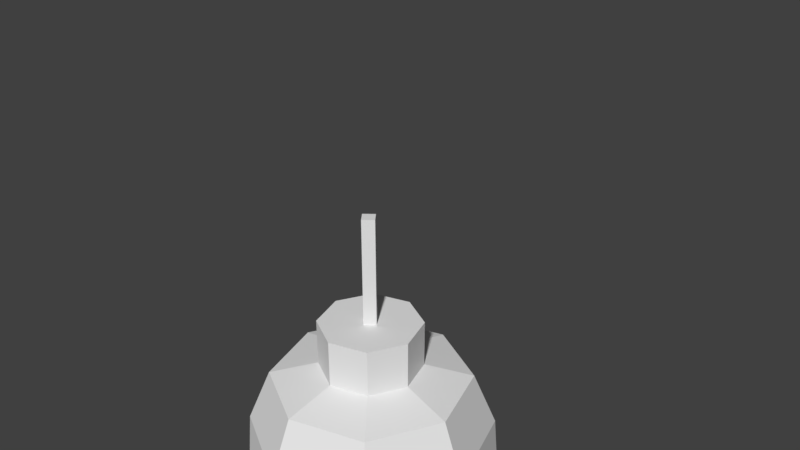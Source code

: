 # Source: lamp.blend  (saved by Blender 2.78.0; exported with 4.5.12 LTS)
import bpy
from mathutils import Matrix  # noqa: F401  (used for matrix-valued properties, if any)

bpy.ops.wm.read_factory_settings(use_empty=True)
scene = bpy.context.scene
scene.name = 'Scene'

# ---- collections
col_collection_1 = bpy.data.collections.new('Collection 1'); scene.collection.children.link(col_collection_1)

# ---- materials (node trees are filled in below, after node groups)
mat_lamp = bpy.data.materials.new('lamp')
mat_lamp.alpha_threshold = 0.0
mat_lamp.use_transparent_shadow = False
mat_lamp.roughness = 0.5
mat_lamp.line_color = (0.0, 0.0, 0.0, 1.0)

# ---- material node trees

# ---- world
world_world = bpy.data.worlds.new('World'); scene.world = world_world
world_world.color = (0.05088, 0.05088, 0.05088)
world_world.use_sun_shadow = False
world_world.sun_shadow_jitter_overblur = 0.0
world_world.cycles.sampling_method = 'MANUAL'

# ---- cameras
cam_camera = bpy.data.cameras.new('Camera')
cam_camera.clip_end = 100.0
cam_camera.lens = 35.0
cam_camera.sensor_width = 32.0
cam_camera.sensor_height = 18.0
cam_camera.ortho_scale = 7.314
cam_camera.dof.focus_distance = 0.0
cam_camera.dof.aperture_fstop = 128.0

# ---- meshes
me_cylinder = bpy.data.meshes.new('Cylinder')
me_cylinder.from_pydata([(2.299e-08, 1.743, -5.125), (2.299e-08, 1.743, -2.659), (1.233, 1.233, -5.125), (1.233, 1.233, -2.659), (1.743, -7.789e-08, -5.125), (1.743, -7.789e-08, -2.659), (1.233, -1.233, -5.125), (1.233, -1.233, -2.659), (-1.294e-07, -1.743, -5.125), (-1.294e-07, -1.743, -2.659), (-1.233, -1.233, -5.125), (-1.233, -1.233, -2.659), (-1.743, 1.91e-08, -5.125), (-1.743, 1.91e-08, -2.659), (-1.233, 1.233, -5.125), (-1.233, 1.233, -2.659), (2.833e-08, 1.846, -3.892), (1.305, 1.305, -3.892), (1.846, -8.314e-08, -3.892), (1.305, -1.305, -3.892), (-1.33e-07, -1.846, -3.892), (-1.305, -1.305, -3.892), (-1.846, 1.956e-08, -3.892), (-1.305, 1.305, -3.892), (8.656e-09, 1.419, -5.899), (1.004, 1.004, -5.899), (1.004, 1.004, -1.885), (8.656e-09, 1.419, -1.885), (1.419, -6.133e-08, -5.899), (1.419, -6.133e-08, -1.885), (1.004, -1.004, -5.899), (1.004, -1.004, -1.885), (-1.154e-07, -1.419, -5.899), (-1.154e-07, -1.419, -1.885), (-1.004, -1.004, -5.899), (-1.004, -1.004, -1.885), (-1.419, 1.765e-08, -5.899), (-1.419, 1.765e-08, -1.885), (-1.004, 1.004, -5.899), (-1.004, 1.004, -1.885), (-2.193e-08, 0.7284, -6.077), (0.5151, 0.5151, -6.077), (0.5151, 0.5151, -1.707), (-2.193e-08, 0.7284, -1.707), (0.7284, -2.597e-08, -6.077), (0.7284, -2.597e-08, -1.707), (0.5151, -0.5151, -6.077), (0.5151, -0.5151, -1.707), (-8.561e-08, -0.7284, -6.077), (-8.561e-08, -0.7284, -1.707), (-0.5151, -0.5151, -6.077), (-0.5151, -0.5151, -1.707), (-0.7284, 1.456e-08, -6.077), (-0.7284, 1.456e-08, -1.707), (-0.5151, 0.5151, -6.077), (-0.5151, 0.5151, -1.707), (-2.193e-08, 0.7284, -6.584), (0.5151, 0.5151, -6.584), (0.5151, 0.5151, -1.031), (-2.193e-08, 0.7284, -1.031), (0.7284, -2.597e-08, -6.584), (0.7284, -2.597e-08, -1.031), (0.5151, -0.5151, -6.584), (0.5151, -0.5151, -1.031), (-8.561e-08, -0.7284, -6.584), (-8.561e-08, -0.7284, -1.031), (-0.5151, -0.5151, -6.584), (-0.5151, -0.5151, -1.031), (-0.7284, 1.456e-08, -6.584), (-0.7284, 1.456e-08, -1.031), (-0.5151, 0.5151, -6.584), (-0.5151, 0.5151, -1.031), (1.507e-08, -0.1251, -1.069), (1.507e-08, -0.1251, 0.5265), (-0.1251, -2.153e-09, -1.069), (-0.1251, -2.153e-09, 0.5265), (0.1251, -2.153e-09, -1.069), (0.1251, -2.153e-09, 0.5265), (1.507e-08, 0.1251, -1.069), (1.507e-08, 0.1251, 0.5265)], [], [(16, 1, 3, 17), (17, 3, 5, 18), (18, 5, 7, 19), (19, 7, 9, 20), (20, 9, 11, 21), (21, 11, 13, 22), (2, 4, 28, 25), (22, 13, 15, 23), (23, 15, 1, 16), (9, 7, 31, 33), (14, 23, 16, 0), (12, 22, 23, 14), (10, 21, 22, 12), (8, 20, 21, 10), (6, 19, 20, 8), (4, 18, 19, 6), (2, 17, 18, 4), (0, 16, 17, 2), (26, 27, 43, 42), (32, 34, 50, 48), (12, 14, 38, 36), (5, 3, 26, 29), (15, 13, 37, 39), (8, 10, 34, 32), (11, 9, 33, 35), (4, 6, 30, 28), (14, 0, 24, 38), (0, 2, 25, 24), (7, 5, 29, 31), (1, 15, 39, 27), (3, 1, 27, 26), (10, 12, 36, 34), (13, 11, 35, 37), (6, 8, 32, 30), (46, 48, 64, 62), (55, 53, 69, 71), (35, 33, 49, 51), (25, 28, 44, 41), (34, 36, 52, 50), (29, 26, 42, 45), (37, 35, 51, 53), (28, 30, 46, 44), (36, 38, 54, 52), (31, 29, 45, 47), (39, 37, 53, 55), (30, 32, 48, 46), (38, 24, 40, 54), (33, 31, 47, 49), (24, 25, 41, 40), (27, 39, 55, 43), (58, 59, 71, 69, 67, 65, 63, 61), (56, 57, 60, 62, 64, 66, 68, 70), (54, 40, 56, 70), (49, 47, 63, 65), (40, 41, 57, 56), (43, 55, 71, 59), (48, 50, 66, 64), (42, 43, 59, 58), (51, 49, 65, 67), (41, 44, 60, 57), (50, 52, 68, 66), (45, 42, 58, 61), (53, 51, 67, 69), (44, 46, 62, 60), (52, 54, 70, 68), (47, 45, 61, 63), (72, 73, 75, 74), (74, 75, 79, 78), (78, 79, 77, 76), (76, 77, 73, 72), (74, 78, 76, 72), (79, 75, 73, 77)])
_uv = me_cylinder.uv_layers.new(name='UVMap')
_uv.uv.foreach_set('vector', [0.4712, 0.5034, 0.4668, 0.7069, 0.4449, 0.7069, 0.448, 0.5034, 0.448, 0.5034, 0.4449, 0.7069, 0.3922, 0.7069, 0.3922, 0.5034, 0.3922, 0.5034, 0.3922, 0.7069, 0.3395, 0.7069, 0.3364, 0.5034, 0.3364, 0.5034, 0.3395, 0.7069, 0.3176, 0.7069, 0.3132, 0.5034, 0.3132, 0.5034, 0.3176, 0.7069, 0.3395, 0.7069, 0.3364, 0.5034, 0.3364, 0.5034, 0.3395, 0.7069, 0.3922, 0.7069, 0.3922, 0.5034, 0.4449, 0.3, 0.3922, 0.3, 0.3922, 0.1721, 0.4351, 0.1721, 0.3922, 0.5034, 0.3922, 0.7069, 0.4449, 0.7069, 0.448, 0.5034, 0.448, 0.5034, 0.4449, 0.7069, 0.4668, 0.7069, 0.4712, 0.5034, 0.3176, 0.7069, 0.3395, 0.7069, 0.3493, 0.8347, 0.3315, 0.8347, 0.4449, 0.3, 0.448, 0.5034, 0.4712, 0.5034, 0.4668, 0.3, 0.3922, 0.3, 0.3922, 0.5034, 0.448, 0.5034, 0.4449, 0.3, 0.3395, 0.3, 0.3364, 0.5034, 0.3922, 0.5034, 0.3922, 0.3, 0.3176, 0.3, 0.3132, 0.5034, 0.3364, 0.5034, 0.3395, 0.3, 0.3395, 0.3, 0.3364, 0.5034, 0.3132, 0.5034, 0.3176, 0.3, 0.3922, 0.3, 0.3922, 0.5034, 0.3364, 0.5034, 0.3395, 0.3, 0.4449, 0.3, 0.448, 0.5034, 0.3922, 0.5034, 0.3922, 0.3, 0.4668, 0.3, 0.4712, 0.5034, 0.448, 0.5034, 0.4449, 0.3, 0.4351, 0.8347, 0.4529, 0.8347, 0.4234, 0.8642, 0.4142, 0.8642, 0.3315, 0.1721, 0.3493, 0.1721, 0.3702, 0.1427, 0.361, 0.1427, 0.3922, 0.3, 0.4449, 0.3, 0.4351, 0.1721, 0.3922, 0.1721, 0.3922, 0.7069, 0.4449, 0.7069, 0.4351, 0.8347, 0.3922, 0.8347, 0.4449, 0.7069, 0.3922, 0.7069, 0.3922, 0.8347, 0.4351, 0.8347, 0.3176, 0.3, 0.3395, 0.3, 0.3493, 0.1721, 0.3315, 0.1721, 0.3395, 0.7069, 0.3176, 0.7069, 0.3315, 0.8347, 0.3493, 0.8347, 0.3922, 0.3, 0.3395, 0.3, 0.3493, 0.1721, 0.3922, 0.1721, 0.4449, 0.3, 0.4668, 0.3, 0.4529, 0.1721, 0.4351, 0.1721, 0.4668, 0.3, 0.4449, 0.3, 0.4351, 0.1721, 0.4529, 0.1721, 0.3395, 0.7069, 0.3922, 0.7069, 0.3922, 0.8347, 0.3493, 0.8347, 0.4668, 0.7069, 0.4449, 0.7069, 0.4351, 0.8347, 0.4529, 0.8347, 0.4449, 0.7069, 0.4668, 0.7069, 0.4529, 0.8347, 0.4351, 0.8347, 0.3395, 0.3, 0.3922, 0.3, 0.3922, 0.1721, 0.3493, 0.1721, 0.3922, 0.7069, 0.3395, 0.7069, 0.3493, 0.8347, 0.3922, 0.8347, 0.3395, 0.3, 0.3176, 0.3, 0.3315, 0.1721, 0.3493, 0.1721, 0.3702, 0.1427, 0.361, 0.1427, 0.361, 0.05907, 0.3702, 0.05907, 0.4142, 0.8642, 0.3922, 0.8642, 0.3922, 0.9756, 0.4142, 0.9756, 0.3493, 0.8347, 0.3315, 0.8347, 0.361, 0.8642, 0.3702, 0.8642, 0.4351, 0.1721, 0.3922, 0.1721, 0.3922, 0.1427, 0.4142, 0.1427, 0.3493, 0.1721, 0.3922, 0.1721, 0.3922, 0.1427, 0.3702, 0.1427, 0.3922, 0.8347, 0.4351, 0.8347, 0.4142, 0.8642, 0.3922, 0.8642, 0.3922, 0.8347, 0.3493, 0.8347, 0.3702, 0.8642, 0.3922, 0.8642, 0.3922, 0.1721, 0.3493, 0.1721, 0.3702, 0.1427, 0.3922, 0.1427, 0.3922, 0.1721, 0.4351, 0.1721, 0.4142, 0.1427, 0.3922, 0.1427, 0.3493, 0.8347, 0.3922, 0.8347, 0.3922, 0.8642, 0.3702, 0.8642, 0.4351, 0.8347, 0.3922, 0.8347, 0.3922, 0.8642, 0.4142, 0.8642, 0.3493, 0.1721, 0.3315, 0.1721, 0.361, 0.1427, 0.3702, 0.1427, 0.4351, 0.1721, 0.4529, 0.1721, 0.4234, 0.1427, 0.4142, 0.1427, 0.3315, 0.8347, 0.3493, 0.8347, 0.3702, 0.8642, 0.361, 0.8642, 0.4529, 0.1721, 0.4351, 0.1721, 0.4142, 0.1427, 0.4234, 0.1427, 0.4529, 0.8347, 0.4351, 0.8347, 0.4142, 0.8642, 0.4234, 0.8642, 0.4142, 0.9756, 0.4234, 0.9756, 0.4142, 0.9756, 0.3922, 0.9756, 0.3702, 0.9756, 0.361, 0.9756, 0.3702, 0.9756, 0.3922, 0.9756, 0.4234, 0.05907, 0.4142, 0.05907, 0.3922, 0.05907, 0.3702, 0.05907, 0.361, 0.05907, 0.3702, 0.05907, 0.3922, 0.05907, 0.4142, 0.05907, 0.4142, 0.1427, 0.4234, 0.1427, 0.4234, 0.05907, 0.4142, 0.05907, 0.361, 0.8642, 0.3702, 0.8642, 0.3702, 0.9756, 0.361, 0.9756, 0.4234, 0.1427, 0.4142, 0.1427, 0.4142, 0.05907, 0.4234, 0.05907, 0.4234, 0.8642, 0.4142, 0.8642, 0.4142, 0.9756, 0.4234, 0.9756, 0.361, 0.1427, 0.3702, 0.1427, 0.3702, 0.05907, 0.361, 0.05907, 0.4142, 0.8642, 0.4234, 0.8642, 0.4234, 0.9756, 0.4142, 0.9756, 0.3702, 0.8642, 0.361, 0.8642, 0.361, 0.9756, 0.3702, 0.9756, 0.4142, 0.1427, 0.3922, 0.1427, 0.3922, 0.05907, 0.4142, 0.05907, 0.3702, 0.1427, 0.3922, 0.1427, 0.3922, 0.05907, 0.3702, 0.05907, 0.3922, 0.8642, 0.4142, 0.8642, 0.4142, 0.9756, 0.3922, 0.9756, 0.3922, 0.8642, 0.3702, 0.8642, 0.3702, 0.9756, 0.3922, 0.9756, 0.3922, 0.1427, 0.3702, 0.1427, 0.3702, 0.05907, 0.3922, 0.05907, 0.3922, 0.1427, 0.4142, 0.1427, 0.4142, 0.05907, 0.3922, 0.05907, 0.3702, 0.8642, 0.3922, 0.8642, 0.3922, 0.9756, 0.3702, 0.9756, 0.8552, 0.6949, 0.8552, 0.9582, 0.8759, 0.9582, 0.8759, 0.6949, 0.8759, 0.6949, 0.8759, 0.9582, 0.8965, 0.9582, 0.8965, 0.6949, 0.8965, 0.6949, 0.8965, 0.9582, 0.8759, 0.9582, 0.8759, 0.6949, 0.8759, 0.6949, 0.8759, 0.9582, 0.8552, 0.9582, 0.8552, 0.6949, 0.8759, 0.6949, 0.8965, 0.6949, 0.8759, 0.6949, 0.8552, 0.6949, 0.8965, 0.9582, 0.8759, 0.9582, 0.8552, 0.9582, 0.8759, 0.9582])
me_cylinder.materials.append(mat_lamp)
me_cylinder.use_remesh_preserve_volume = False
me_cylinder.use_remesh_preserve_attributes = False
me_cylinder.use_mirror_vertex_groups = False
me_cylinder.update()

# ---- objects
ob_cylinder = bpy.data.objects.new('Cylinder', me_cylinder)
ob_camera = bpy.data.objects.new('Camera', cam_camera)

# ---- transforms, parenting, visibility, modifiers, constraints
ob_cylinder.location = (0.0, 0.0, 0.0)
ob_cylinder.lineart.crease_threshold = 0.0
ob_camera.location = (7.481, -6.508, 5.344)
ob_camera.rotation_euler = (1.109, 0.0, 0.8149)
ob_camera.lock_rotations_4d = False
ob_camera.empty_display_type = 'ARROWS'
ob_camera.color = (0.0, 0.0, 0.0, 0.0)
ob_camera.display_type = 'WIRE'
ob_camera.lineart.crease_threshold = 0.0

# ---- collection membership
col_collection_1.objects.link(ob_cylinder)
col_collection_1.objects.link(ob_camera)

# ---- scene / render settings (as saved in the file)
scene.camera = ob_camera
scene.frame_start = 1; scene.frame_end = 250; scene.frame_set(1)
scene.render.engine = 'BLENDER_EEVEE_NEXT'
scene.render.resolution_percentage = 50
scene.render.dither_intensity = 0.0
scene.cycles.use_denoising = False
scene.cycles.samples = 128
scene.cycles.sampling_pattern = 'TABULATED_SOBOL'
scene.cycles.light_sampling_threshold = 0.0
scene.cycles.use_adaptive_sampling = False
scene.cycles.use_light_tree = False
scene.cycles.blur_glossy = 0.0
scene.cycles.sample_clamp_indirect = 0.0
scene.view_settings.view_transform = 'Standard'
bpy.context.view_layer.update()

# ---- added for rendering (the .blend has no usable light): sun
light_auto_sun = bpy.data.lights.new('AutoSun', 'SUN')
light_auto_sun.energy = 3.0
light_auto_sun.angle = 0.0523599
ob_auto_sun = bpy.data.objects.new('AutoSun', light_auto_sun)
scene.collection.objects.link(ob_auto_sun)
ob_auto_sun.rotation_euler = (0.872665, 0.174533, 0.523599)
bpy.context.view_layer.update()
